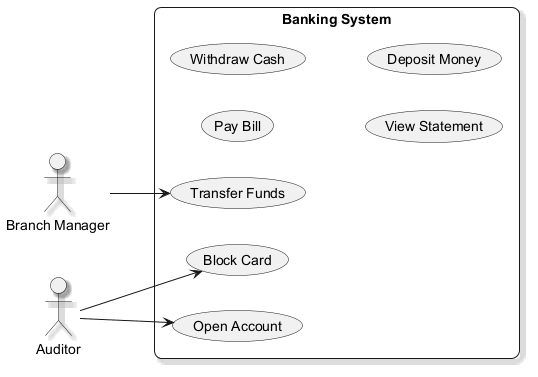

The diagram above was rendered by PlantUML. Its source (embedded in the PNG):
@startuml
skinparam backgroundColor #FFFFFF
skinparam roundCorner 15
skinparam shadowing true
left to right direction
actor "Branch Manager" as BM
actor "Auditor" as A
rectangle "Banking System" {
  usecase "Transfer Funds" as UC_TransferFunds
  usecase "Pay Bill" as UC_PayBill
  usecase "Block Card" as UC_BlockCard
  usecase "Withdraw Cash" as UC_WithdrawCash
  usecase "Open Account" as UC_OpenAccount
  usecase "View Statement" as UC_ViewStatement
  usecase "Deposit Money" as UC_DepositMoney
}
BM --> UC_TransferFunds
A --> UC_OpenAccount
A --> UC_BlockCard
@enduml